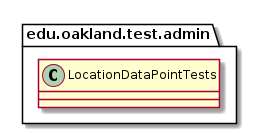

The diagram above was rendered by PlantUML. Its source (embedded in the PNG):
@startuml LocationDataPointTests

package edu.oakland.test.admin {
    class LocationDataPointTests {
        
    }
}

@enduml